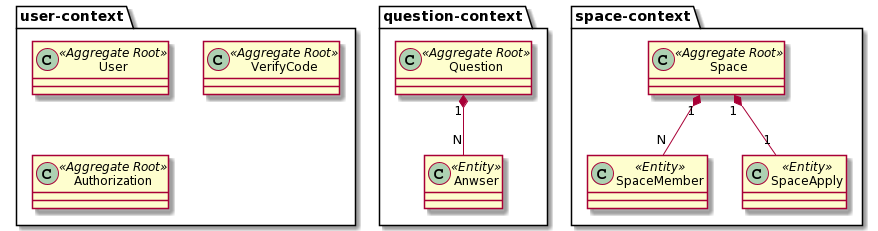

The diagram above was rendered by PlantUML. Its source (embedded in the PNG):
@startuml
namespace user-context {
   User <<Aggregate Root>>
   VerifyCode <<Aggregate Root>>
   Authorization <<Aggregate Root>>
}

namespace question-context {
  Question <<Aggregate Root>>
  Anwser <<Entity>>
  Question "1" *-- "N" Anwser
}

namespace space-context {
  Space <<Aggregate Root>>
  SpaceMember <<Entity>>
  Space "1" *-- "N" SpaceMember
  SpaceApply <<Entity>>
  Space "1" *-- "1" SpaceApply
}
@enduml